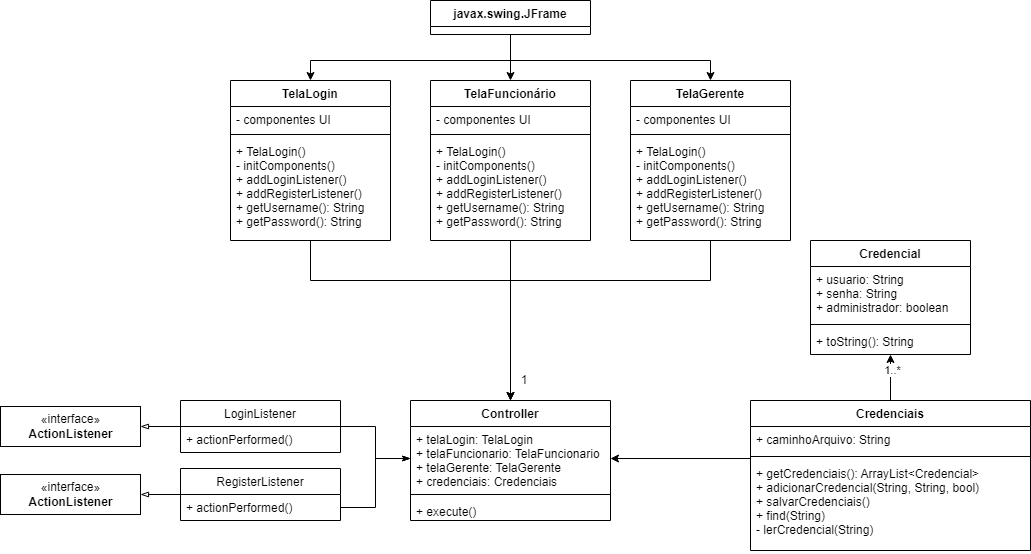

The diagram above was exported from draw.io. Its source (the exported page's mxGraphModel, read from the mxfile embedded in the PNG):
<mxGraphModel dx="1824" dy="540" grid="1" gridSize="10" guides="1" tooltips="1" connect="1" arrows="1" fold="1" page="1" pageScale="1" pageWidth="827" pageHeight="1169" math="0" shadow="0">
  <root>
    <mxCell id="WIyWlLk6GJQsqaUBKTNV-0" />
    <mxCell id="WIyWlLk6GJQsqaUBKTNV-1" parent="WIyWlLk6GJQsqaUBKTNV-0" />
    <mxCell id="lzJz9qcEkOFk_w3HQldG-22" style="edgeStyle=orthogonalEdgeStyle;rounded=0;orthogonalLoop=1;jettySize=auto;html=1;entryX=0.5;entryY=0;entryDx=0;entryDy=0;" parent="WIyWlLk6GJQsqaUBKTNV-1" source="lzJz9qcEkOFk_w3HQldG-0" target="lzJz9qcEkOFk_w3HQldG-14" edge="1">
      <mxGeometry relative="1" as="geometry" />
    </mxCell>
    <mxCell id="lzJz9qcEkOFk_w3HQldG-24" style="edgeStyle=orthogonalEdgeStyle;rounded=0;orthogonalLoop=1;jettySize=auto;html=1;entryX=0.5;entryY=0;entryDx=0;entryDy=0;" parent="WIyWlLk6GJQsqaUBKTNV-1" source="lzJz9qcEkOFk_w3HQldG-0" target="lzJz9qcEkOFk_w3HQldG-5" edge="1">
      <mxGeometry relative="1" as="geometry">
        <Array as="points">
          <mxPoint x="400" y="100" />
          <mxPoint x="200" y="100" />
        </Array>
      </mxGeometry>
    </mxCell>
    <mxCell id="lzJz9qcEkOFk_w3HQldG-25" style="edgeStyle=orthogonalEdgeStyle;rounded=0;orthogonalLoop=1;jettySize=auto;html=1;entryX=0.5;entryY=0;entryDx=0;entryDy=0;" parent="WIyWlLk6GJQsqaUBKTNV-1" source="lzJz9qcEkOFk_w3HQldG-0" target="lzJz9qcEkOFk_w3HQldG-18" edge="1">
      <mxGeometry relative="1" as="geometry">
        <Array as="points">
          <mxPoint x="400" y="100" />
          <mxPoint x="600" y="100" />
        </Array>
      </mxGeometry>
    </mxCell>
    <mxCell id="lzJz9qcEkOFk_w3HQldG-0" value="javax.swing.JFrame" style="swimlane;fontStyle=1;align=center;verticalAlign=top;childLayout=stackLayout;horizontal=1;startSize=26;horizontalStack=0;resizeParent=1;resizeParentMax=0;resizeLast=0;collapsible=1;marginBottom=0;" parent="WIyWlLk6GJQsqaUBKTNV-1" vertex="1">
      <mxGeometry x="320" y="40" width="160" height="34" as="geometry" />
    </mxCell>
    <mxCell id="lzJz9qcEkOFk_w3HQldG-41" style="edgeStyle=orthogonalEdgeStyle;rounded=0;orthogonalLoop=1;jettySize=auto;html=1;entryX=0.5;entryY=0;entryDx=0;entryDy=0;fontFamily=Helvetica;" parent="WIyWlLk6GJQsqaUBKTNV-1" source="lzJz9qcEkOFk_w3HQldG-5" target="lzJz9qcEkOFk_w3HQldG-26" edge="1">
      <mxGeometry relative="1" as="geometry">
        <Array as="points">
          <mxPoint x="200" y="320" />
          <mxPoint x="400" y="320" />
        </Array>
      </mxGeometry>
    </mxCell>
    <mxCell id="lzJz9qcEkOFk_w3HQldG-5" value="TelaLogin" style="swimlane;fontStyle=1;align=center;verticalAlign=top;childLayout=stackLayout;horizontal=1;startSize=26;horizontalStack=0;resizeParent=1;resizeParentMax=0;resizeLast=0;collapsible=1;marginBottom=0;" parent="WIyWlLk6GJQsqaUBKTNV-1" vertex="1">
      <mxGeometry x="120" y="120" width="160" height="160" as="geometry" />
    </mxCell>
    <mxCell id="lzJz9qcEkOFk_w3HQldG-6" value="- componentes UI&#10;" style="text;strokeColor=none;fillColor=none;align=left;verticalAlign=top;spacingLeft=4;spacingRight=4;overflow=hidden;rotatable=0;points=[[0,0.5],[1,0.5]];portConstraint=eastwest;" parent="lzJz9qcEkOFk_w3HQldG-5" vertex="1">
      <mxGeometry y="26" width="160" height="24" as="geometry" />
    </mxCell>
    <mxCell id="lzJz9qcEkOFk_w3HQldG-7" value="" style="line;strokeWidth=1;fillColor=none;align=left;verticalAlign=middle;spacingTop=-1;spacingLeft=3;spacingRight=3;rotatable=0;labelPosition=right;points=[];portConstraint=eastwest;strokeColor=inherit;" parent="lzJz9qcEkOFk_w3HQldG-5" vertex="1">
      <mxGeometry y="50" width="160" height="8" as="geometry" />
    </mxCell>
    <mxCell id="lzJz9qcEkOFk_w3HQldG-8" value="+ TelaLogin()&#10;- initComponents()&#10;+ addLoginListener()&#10;+ addRegisterListener()&#10;+ getUsername(): String&#10;+ getPassword(): String&#10;" style="text;strokeColor=none;fillColor=none;align=left;verticalAlign=top;spacingLeft=4;spacingRight=4;overflow=hidden;rotatable=0;points=[[0,0.5],[1,0.5]];portConstraint=eastwest;" parent="lzJz9qcEkOFk_w3HQldG-5" vertex="1">
      <mxGeometry y="58" width="160" height="102" as="geometry" />
    </mxCell>
    <mxCell id="lzJz9qcEkOFk_w3HQldG-42" style="edgeStyle=orthogonalEdgeStyle;rounded=0;orthogonalLoop=1;jettySize=auto;html=1;entryX=0.5;entryY=0;entryDx=0;entryDy=0;fontFamily=Helvetica;" parent="WIyWlLk6GJQsqaUBKTNV-1" source="lzJz9qcEkOFk_w3HQldG-14" target="lzJz9qcEkOFk_w3HQldG-26" edge="1">
      <mxGeometry relative="1" as="geometry" />
    </mxCell>
    <mxCell id="lzJz9qcEkOFk_w3HQldG-14" value="TelaFuncionário" style="swimlane;fontStyle=1;align=center;verticalAlign=top;childLayout=stackLayout;horizontal=1;startSize=26;horizontalStack=0;resizeParent=1;resizeParentMax=0;resizeLast=0;collapsible=1;marginBottom=0;" parent="WIyWlLk6GJQsqaUBKTNV-1" vertex="1">
      <mxGeometry x="320" y="120" width="160" height="160" as="geometry" />
    </mxCell>
    <mxCell id="lzJz9qcEkOFk_w3HQldG-15" value="- componentes UI&#10;" style="text;strokeColor=none;fillColor=none;align=left;verticalAlign=top;spacingLeft=4;spacingRight=4;overflow=hidden;rotatable=0;points=[[0,0.5],[1,0.5]];portConstraint=eastwest;" parent="lzJz9qcEkOFk_w3HQldG-14" vertex="1">
      <mxGeometry y="26" width="160" height="24" as="geometry" />
    </mxCell>
    <mxCell id="lzJz9qcEkOFk_w3HQldG-16" value="" style="line;strokeWidth=1;fillColor=none;align=left;verticalAlign=middle;spacingTop=-1;spacingLeft=3;spacingRight=3;rotatable=0;labelPosition=right;points=[];portConstraint=eastwest;strokeColor=inherit;" parent="lzJz9qcEkOFk_w3HQldG-14" vertex="1">
      <mxGeometry y="50" width="160" height="8" as="geometry" />
    </mxCell>
    <mxCell id="lzJz9qcEkOFk_w3HQldG-17" value="+ TelaLogin()&#10;- initComponents()&#10;+ addLoginListener()&#10;+ addRegisterListener()&#10;+ getUsername(): String&#10;+ getPassword(): String" style="text;strokeColor=none;fillColor=none;align=left;verticalAlign=top;spacingLeft=4;spacingRight=4;overflow=hidden;rotatable=0;points=[[0,0.5],[1,0.5]];portConstraint=eastwest;" parent="lzJz9qcEkOFk_w3HQldG-14" vertex="1">
      <mxGeometry y="58" width="160" height="102" as="geometry" />
    </mxCell>
    <mxCell id="lzJz9qcEkOFk_w3HQldG-43" style="edgeStyle=orthogonalEdgeStyle;rounded=0;orthogonalLoop=1;jettySize=auto;html=1;entryX=0.5;entryY=0;entryDx=0;entryDy=0;fontFamily=Helvetica;" parent="WIyWlLk6GJQsqaUBKTNV-1" source="lzJz9qcEkOFk_w3HQldG-18" target="lzJz9qcEkOFk_w3HQldG-26" edge="1">
      <mxGeometry relative="1" as="geometry">
        <Array as="points">
          <mxPoint x="600" y="320" />
          <mxPoint x="400" y="320" />
        </Array>
      </mxGeometry>
    </mxCell>
    <mxCell id="lzJz9qcEkOFk_w3HQldG-18" value="TelaGerente" style="swimlane;fontStyle=1;align=center;verticalAlign=top;childLayout=stackLayout;horizontal=1;startSize=26;horizontalStack=0;resizeParent=1;resizeParentMax=0;resizeLast=0;collapsible=1;marginBottom=0;" parent="WIyWlLk6GJQsqaUBKTNV-1" vertex="1">
      <mxGeometry x="520" y="120" width="160" height="160" as="geometry" />
    </mxCell>
    <mxCell id="lzJz9qcEkOFk_w3HQldG-19" value="- componentes UI&#10;" style="text;strokeColor=none;fillColor=none;align=left;verticalAlign=top;spacingLeft=4;spacingRight=4;overflow=hidden;rotatable=0;points=[[0,0.5],[1,0.5]];portConstraint=eastwest;" parent="lzJz9qcEkOFk_w3HQldG-18" vertex="1">
      <mxGeometry y="26" width="160" height="24" as="geometry" />
    </mxCell>
    <mxCell id="lzJz9qcEkOFk_w3HQldG-20" value="" style="line;strokeWidth=1;fillColor=none;align=left;verticalAlign=middle;spacingTop=-1;spacingLeft=3;spacingRight=3;rotatable=0;labelPosition=right;points=[];portConstraint=eastwest;strokeColor=inherit;" parent="lzJz9qcEkOFk_w3HQldG-18" vertex="1">
      <mxGeometry y="50" width="160" height="8" as="geometry" />
    </mxCell>
    <mxCell id="lzJz9qcEkOFk_w3HQldG-21" value="+ TelaLogin()&#10;- initComponents()&#10;+ addLoginListener()&#10;+ addRegisterListener()&#10;+ getUsername(): String&#10;+ getPassword(): String" style="text;strokeColor=none;fillColor=none;align=left;verticalAlign=top;spacingLeft=4;spacingRight=4;overflow=hidden;rotatable=0;points=[[0,0.5],[1,0.5]];portConstraint=eastwest;" parent="lzJz9qcEkOFk_w3HQldG-18" vertex="1">
      <mxGeometry y="58" width="160" height="102" as="geometry" />
    </mxCell>
    <mxCell id="lzJz9qcEkOFk_w3HQldG-26" value="Controller" style="swimlane;fontStyle=1;align=center;verticalAlign=top;childLayout=stackLayout;horizontal=1;startSize=26;horizontalStack=0;resizeParent=1;resizeParentMax=0;resizeLast=0;collapsible=1;marginBottom=0;" parent="WIyWlLk6GJQsqaUBKTNV-1" vertex="1">
      <mxGeometry x="300" y="440" width="200" height="120" as="geometry" />
    </mxCell>
    <mxCell id="lzJz9qcEkOFk_w3HQldG-27" value="+ telaLogin: TelaLogin&#10;+ telaFuncionario: TelaFuncionario&#10;+ telaGerente: TelaGerente&#10;+ credenciais: Credenciais" style="text;strokeColor=none;fillColor=none;align=left;verticalAlign=top;spacingLeft=4;spacingRight=4;overflow=hidden;rotatable=0;points=[[0,0.5],[1,0.5]];portConstraint=eastwest;" parent="lzJz9qcEkOFk_w3HQldG-26" vertex="1">
      <mxGeometry y="26" width="200" height="64" as="geometry" />
    </mxCell>
    <mxCell id="lzJz9qcEkOFk_w3HQldG-28" value="" style="line;strokeWidth=1;fillColor=none;align=left;verticalAlign=middle;spacingTop=-1;spacingLeft=3;spacingRight=3;rotatable=0;labelPosition=right;points=[];portConstraint=eastwest;strokeColor=inherit;" parent="lzJz9qcEkOFk_w3HQldG-26" vertex="1">
      <mxGeometry y="90" width="200" height="8" as="geometry" />
    </mxCell>
    <mxCell id="lzJz9qcEkOFk_w3HQldG-29" value="+ execute()" style="text;strokeColor=none;fillColor=none;align=left;verticalAlign=top;spacingLeft=4;spacingRight=4;overflow=hidden;rotatable=0;points=[[0,0.5],[1,0.5]];portConstraint=eastwest;" parent="lzJz9qcEkOFk_w3HQldG-26" vertex="1">
      <mxGeometry y="98" width="200" height="22" as="geometry" />
    </mxCell>
    <mxCell id="yArXd6sj5zJ7AeN9sVqC-15" style="edgeStyle=orthogonalEdgeStyle;rounded=0;orthogonalLoop=1;jettySize=auto;html=1;entryX=0.5;entryY=1;entryDx=0;entryDy=0;endArrow=classic;endFill=1;" parent="WIyWlLk6GJQsqaUBKTNV-1" source="lzJz9qcEkOFk_w3HQldG-31" target="lzJz9qcEkOFk_w3HQldG-35" edge="1">
      <mxGeometry relative="1" as="geometry" />
    </mxCell>
    <mxCell id="yArXd6sj5zJ7AeN9sVqC-16" value="1..*" style="edgeLabel;html=1;align=center;verticalAlign=middle;resizable=0;points=[];" parent="yArXd6sj5zJ7AeN9sVqC-15" vertex="1" connectable="0">
      <mxGeometry x="0.3276" y="-1" relative="1" as="geometry">
        <mxPoint as="offset" />
      </mxGeometry>
    </mxCell>
    <mxCell id="yArXd6sj5zJ7AeN9sVqC-17" style="edgeStyle=orthogonalEdgeStyle;rounded=0;orthogonalLoop=1;jettySize=auto;html=1;exitX=0;exitY=0.5;exitDx=0;exitDy=0;entryX=1;entryY=0.5;entryDx=0;entryDy=0;endArrow=classic;endFill=1;" parent="WIyWlLk6GJQsqaUBKTNV-1" source="lzJz9qcEkOFk_w3HQldG-31" target="lzJz9qcEkOFk_w3HQldG-27" edge="1">
      <mxGeometry relative="1" as="geometry">
        <Array as="points">
          <mxPoint x="640" y="498" />
        </Array>
      </mxGeometry>
    </mxCell>
    <mxCell id="lzJz9qcEkOFk_w3HQldG-31" value="Credenciais" style="swimlane;fontStyle=1;align=center;verticalAlign=top;childLayout=stackLayout;horizontal=1;startSize=26;horizontalStack=0;resizeParent=1;resizeParentMax=0;resizeLast=0;collapsible=1;marginBottom=0;" parent="WIyWlLk6GJQsqaUBKTNV-1" vertex="1">
      <mxGeometry x="640" y="440" width="280" height="150" as="geometry" />
    </mxCell>
    <mxCell id="lzJz9qcEkOFk_w3HQldG-32" value="+ caminhoArquivo: String" style="text;strokeColor=none;fillColor=none;align=left;verticalAlign=top;spacingLeft=4;spacingRight=4;overflow=hidden;rotatable=0;points=[[0,0.5],[1,0.5]];portConstraint=eastwest;" parent="lzJz9qcEkOFk_w3HQldG-31" vertex="1">
      <mxGeometry y="26" width="280" height="26" as="geometry" />
    </mxCell>
    <mxCell id="lzJz9qcEkOFk_w3HQldG-33" value="" style="line;strokeWidth=1;fillColor=none;align=left;verticalAlign=middle;spacingTop=-1;spacingLeft=3;spacingRight=3;rotatable=0;labelPosition=right;points=[];portConstraint=eastwest;strokeColor=inherit;" parent="lzJz9qcEkOFk_w3HQldG-31" vertex="1">
      <mxGeometry y="52" width="280" height="8" as="geometry" />
    </mxCell>
    <mxCell id="lzJz9qcEkOFk_w3HQldG-34" value="+ getCredenciais(): ArrayList&lt;Credencial&gt;&#10;+ adicionarCredencial(String, String, bool)&#10;+ salvarCredenciais()&#10;+ find(String)&#10;- lerCredencial(String)&#10;" style="text;strokeColor=none;fillColor=none;align=left;verticalAlign=top;spacingLeft=4;spacingRight=4;overflow=hidden;rotatable=0;points=[[0,0.5],[1,0.5]];portConstraint=eastwest;fontFamily=Helvetica;" parent="lzJz9qcEkOFk_w3HQldG-31" vertex="1">
      <mxGeometry y="60" width="280" height="90" as="geometry" />
    </mxCell>
    <mxCell id="lzJz9qcEkOFk_w3HQldG-35" value="Credencial" style="swimlane;fontStyle=1;align=center;verticalAlign=top;childLayout=stackLayout;horizontal=1;startSize=26;horizontalStack=0;resizeParent=1;resizeParentMax=0;resizeLast=0;collapsible=1;marginBottom=0;" parent="WIyWlLk6GJQsqaUBKTNV-1" vertex="1">
      <mxGeometry x="700" y="280" width="160" height="114" as="geometry" />
    </mxCell>
    <mxCell id="lzJz9qcEkOFk_w3HQldG-36" value="+ usuario: String&#10;+ senha: String&#10;+ administrador: boolean" style="text;strokeColor=none;fillColor=none;align=left;verticalAlign=top;spacingLeft=4;spacingRight=4;overflow=hidden;rotatable=0;points=[[0,0.5],[1,0.5]];portConstraint=eastwest;" parent="lzJz9qcEkOFk_w3HQldG-35" vertex="1">
      <mxGeometry y="26" width="160" height="54" as="geometry" />
    </mxCell>
    <mxCell id="lzJz9qcEkOFk_w3HQldG-37" value="" style="line;strokeWidth=1;fillColor=none;align=left;verticalAlign=middle;spacingTop=-1;spacingLeft=3;spacingRight=3;rotatable=0;labelPosition=right;points=[];portConstraint=eastwest;strokeColor=inherit;" parent="lzJz9qcEkOFk_w3HQldG-35" vertex="1">
      <mxGeometry y="80" width="160" height="8" as="geometry" />
    </mxCell>
    <mxCell id="lzJz9qcEkOFk_w3HQldG-38" value="+ toString(): String" style="text;strokeColor=none;fillColor=none;align=left;verticalAlign=top;spacingLeft=4;spacingRight=4;overflow=hidden;rotatable=0;points=[[0,0.5],[1,0.5]];portConstraint=eastwest;" parent="lzJz9qcEkOFk_w3HQldG-35" vertex="1">
      <mxGeometry y="88" width="160" height="26" as="geometry" />
    </mxCell>
    <mxCell id="lzJz9qcEkOFk_w3HQldG-46" value="1" style="text;html=1;strokeColor=none;fillColor=none;align=center;verticalAlign=middle;whiteSpace=wrap;rounded=0;fontFamily=Helvetica;" parent="WIyWlLk6GJQsqaUBKTNV-1" vertex="1">
      <mxGeometry x="406" y="410" width="16" height="20" as="geometry" />
    </mxCell>
    <mxCell id="yArXd6sj5zJ7AeN9sVqC-11" style="edgeStyle=orthogonalEdgeStyle;rounded=0;orthogonalLoop=1;jettySize=auto;html=1;entryX=0;entryY=0.5;entryDx=0;entryDy=0;endArrow=classicThin;endFill=1;" parent="WIyWlLk6GJQsqaUBKTNV-1" source="yArXd6sj5zJ7AeN9sVqC-0" target="lzJz9qcEkOFk_w3HQldG-27" edge="1">
      <mxGeometry relative="1" as="geometry" />
    </mxCell>
    <mxCell id="yArXd6sj5zJ7AeN9sVqC-13" style="edgeStyle=orthogonalEdgeStyle;rounded=0;orthogonalLoop=1;jettySize=auto;html=1;exitX=0;exitY=0.5;exitDx=0;exitDy=0;endArrow=blockThin;endFill=0;" parent="WIyWlLk6GJQsqaUBKTNV-1" source="yArXd6sj5zJ7AeN9sVqC-0" target="yArXd6sj5zJ7AeN9sVqC-10" edge="1">
      <mxGeometry relative="1" as="geometry" />
    </mxCell>
    <mxCell id="yArXd6sj5zJ7AeN9sVqC-0" value="LoginListener" style="swimlane;fontStyle=0;childLayout=stackLayout;horizontal=1;startSize=26;fillColor=none;horizontalStack=0;resizeParent=1;resizeParentMax=0;resizeLast=0;collapsible=1;marginBottom=0;" parent="WIyWlLk6GJQsqaUBKTNV-1" vertex="1">
      <mxGeometry x="70" y="440" width="160" height="52" as="geometry" />
    </mxCell>
    <mxCell id="yArXd6sj5zJ7AeN9sVqC-1" value="+ actionPerformed()" style="text;strokeColor=none;fillColor=none;align=left;verticalAlign=top;spacingLeft=4;spacingRight=4;overflow=hidden;rotatable=0;points=[[0,0.5],[1,0.5]];portConstraint=eastwest;" parent="yArXd6sj5zJ7AeN9sVqC-0" vertex="1">
      <mxGeometry y="26" width="160" height="26" as="geometry" />
    </mxCell>
    <mxCell id="yArXd6sj5zJ7AeN9sVqC-4" value="«interface»&lt;br&gt;&lt;b&gt;ActionListener&lt;br&gt;&lt;/b&gt;" style="html=1;" parent="WIyWlLk6GJQsqaUBKTNV-1" vertex="1">
      <mxGeometry x="-110" y="514" width="140" height="40" as="geometry" />
    </mxCell>
    <mxCell id="yArXd6sj5zJ7AeN9sVqC-14" style="edgeStyle=orthogonalEdgeStyle;rounded=0;orthogonalLoop=1;jettySize=auto;html=1;exitX=0;exitY=0.5;exitDx=0;exitDy=0;entryX=1;entryY=0.5;entryDx=0;entryDy=0;endArrow=blockThin;endFill=0;" parent="WIyWlLk6GJQsqaUBKTNV-1" source="yArXd6sj5zJ7AeN9sVqC-8" target="yArXd6sj5zJ7AeN9sVqC-4" edge="1">
      <mxGeometry relative="1" as="geometry" />
    </mxCell>
    <mxCell id="yArXd6sj5zJ7AeN9sVqC-8" value="RegisterListener" style="swimlane;fontStyle=0;childLayout=stackLayout;horizontal=1;startSize=26;fillColor=none;horizontalStack=0;resizeParent=1;resizeParentMax=0;resizeLast=0;collapsible=1;marginBottom=0;" parent="WIyWlLk6GJQsqaUBKTNV-1" vertex="1">
      <mxGeometry x="70" y="508" width="160" height="52" as="geometry" />
    </mxCell>
    <mxCell id="yArXd6sj5zJ7AeN9sVqC-9" value="+ actionPerformed()" style="text;strokeColor=none;fillColor=none;align=left;verticalAlign=top;spacingLeft=4;spacingRight=4;overflow=hidden;rotatable=0;points=[[0,0.5],[1,0.5]];portConstraint=eastwest;" parent="yArXd6sj5zJ7AeN9sVqC-8" vertex="1">
      <mxGeometry y="26" width="160" height="26" as="geometry" />
    </mxCell>
    <mxCell id="yArXd6sj5zJ7AeN9sVqC-10" value="«interface»&lt;br&gt;&lt;b&gt;ActionListener&lt;br&gt;&lt;/b&gt;" style="html=1;" parent="WIyWlLk6GJQsqaUBKTNV-1" vertex="1">
      <mxGeometry x="-110" y="446" width="140" height="40" as="geometry" />
    </mxCell>
    <mxCell id="yArXd6sj5zJ7AeN9sVqC-12" style="edgeStyle=orthogonalEdgeStyle;rounded=0;orthogonalLoop=1;jettySize=auto;html=1;endArrow=classicThin;endFill=1;" parent="WIyWlLk6GJQsqaUBKTNV-1" source="yArXd6sj5zJ7AeN9sVqC-9" target="lzJz9qcEkOFk_w3HQldG-27" edge="1">
      <mxGeometry relative="1" as="geometry" />
    </mxCell>
  </root>
</mxGraphModel>